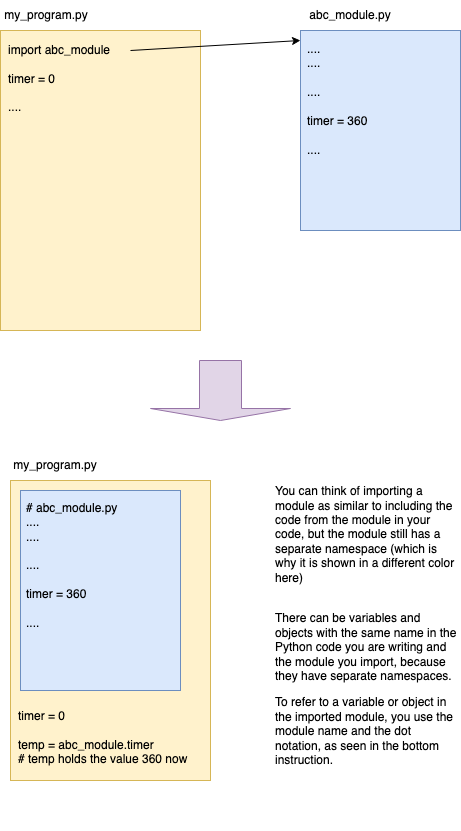

The diagram above was exported from draw.io. Its source (the exported page's mxGraphModel, read from the mxfile embedded in the PNG):
<mxGraphModel dx="913" dy="828" grid="1" gridSize="10" guides="1" tooltips="1" connect="1" arrows="1" fold="1" page="1" pageScale="1" pageWidth="2000" pageHeight="2000" math="0" shadow="0">
  <root>
    <mxCell id="0" />
    <mxCell id="1" parent="0" />
    <mxCell id="Cv9ow1T0kfSpw0pZ_6T7-5" value="" style="group;spacing=7;" vertex="1" connectable="0" parent="1">
      <mxGeometry x="420" y="50" width="160" height="230" as="geometry" />
    </mxCell>
    <mxCell id="Cv9ow1T0kfSpw0pZ_6T7-2" value="&lt;div&gt;....&lt;/div&gt;&lt;div&gt;....&lt;/div&gt;&lt;div&gt;&lt;br&gt;&lt;/div&gt;&lt;div&gt;....&lt;/div&gt;&lt;div&gt;&lt;br&gt;&lt;/div&gt;&lt;div&gt;timer = 360&lt;/div&gt;&lt;div&gt;&lt;br&gt;&lt;/div&gt;&lt;div&gt;....&lt;/div&gt;&lt;div&gt;&lt;br&gt;&lt;/div&gt;" style="whiteSpace=wrap;html=1;fillColor=#dae8fc;strokeColor=#6c8ebf;align=left;verticalAlign=top;spacing=7;" vertex="1" parent="Cv9ow1T0kfSpw0pZ_6T7-5">
      <mxGeometry y="30" width="160" height="200" as="geometry" />
    </mxCell>
    <mxCell id="Cv9ow1T0kfSpw0pZ_6T7-4" value="abc_module.py" style="text;html=1;strokeColor=none;fillColor=none;align=center;verticalAlign=middle;whiteSpace=wrap;rounded=0;" vertex="1" parent="Cv9ow1T0kfSpw0pZ_6T7-5">
      <mxGeometry width="100" height="30" as="geometry" />
    </mxCell>
    <mxCell id="Cv9ow1T0kfSpw0pZ_6T7-6" value="" style="group" vertex="1" connectable="0" parent="1">
      <mxGeometry x="120" y="50" width="240" height="330" as="geometry" />
    </mxCell>
    <mxCell id="Cv9ow1T0kfSpw0pZ_6T7-1" value="&lt;div&gt;import abc_module&lt;/div&gt;&lt;div&gt;&lt;br&gt;&lt;/div&gt;&lt;div&gt;timer = 0&lt;/div&gt;&lt;div&gt;&lt;br&gt;&lt;/div&gt;&lt;div&gt;....&lt;br&gt;&lt;/div&gt;" style="whiteSpace=wrap;html=1;fillColor=#fff2cc;strokeColor=#d6b656;align=left;spacing=8;verticalAlign=top;" vertex="1" parent="Cv9ow1T0kfSpw0pZ_6T7-6">
      <mxGeometry y="30" width="200" height="300" as="geometry" />
    </mxCell>
    <mxCell id="Cv9ow1T0kfSpw0pZ_6T7-3" value="my_program.py" style="text;html=1;strokeColor=none;fillColor=none;align=center;verticalAlign=middle;whiteSpace=wrap;rounded=0;" vertex="1" parent="Cv9ow1T0kfSpw0pZ_6T7-6">
      <mxGeometry x="16" width="60" height="30" as="geometry" />
    </mxCell>
    <mxCell id="Cv9ow1T0kfSpw0pZ_6T7-10" value="" style="endArrow=classic;html=1;rounded=0;strokeColor=default;entryX=0;entryY=0.05;entryDx=0;entryDy=0;entryPerimeter=0;" edge="1" parent="Cv9ow1T0kfSpw0pZ_6T7-6" target="Cv9ow1T0kfSpw0pZ_6T7-2">
      <mxGeometry width="50" height="50" relative="1" as="geometry">
        <mxPoint x="130" y="50" as="sourcePoint" />
        <mxPoint x="180" as="targetPoint" />
      </mxGeometry>
    </mxCell>
    <mxCell id="Cv9ow1T0kfSpw0pZ_6T7-11" value="" style="shape=singleArrow;direction=south;whiteSpace=wrap;html=1;align=left;verticalAlign=top;fillColor=#e1d5e7;strokeColor=#9673a6;" vertex="1" parent="1">
      <mxGeometry x="270" y="410" width="140" height="60" as="geometry" />
    </mxCell>
    <mxCell id="Cv9ow1T0kfSpw0pZ_6T7-12" value="" style="group" vertex="1" connectable="0" parent="1">
      <mxGeometry x="130" y="500" width="240" height="330" as="geometry" />
    </mxCell>
    <mxCell id="Cv9ow1T0kfSpw0pZ_6T7-13" value="&lt;div&gt;&lt;br&gt;&lt;/div&gt;&lt;div&gt;&lt;br&gt;&lt;/div&gt;&lt;div&gt;&lt;br&gt;&lt;/div&gt;&lt;div&gt;&lt;br&gt;&lt;/div&gt;&lt;div&gt;&lt;br&gt;&lt;/div&gt;&lt;div&gt;&lt;br&gt;&lt;/div&gt;&lt;div&gt;&lt;br&gt;&lt;/div&gt;&lt;div&gt;&lt;br&gt;&lt;/div&gt;&lt;div&gt;&lt;br&gt;&lt;/div&gt;&lt;div&gt;&lt;br&gt;&lt;/div&gt;&lt;div&gt;&lt;br&gt;&lt;/div&gt;&lt;div&gt;&lt;br&gt;&lt;/div&gt;&lt;div&gt;&lt;br&gt;&lt;/div&gt;&lt;div&gt;&lt;br&gt;&lt;/div&gt;&lt;div&gt;&lt;br&gt;&lt;/div&gt;&lt;div&gt;timer = 0&lt;/div&gt;&lt;div&gt;&lt;br&gt;&lt;/div&gt;&lt;div&gt;temp = abc_module.timer&lt;/div&gt;&lt;div&gt;# temp holds the value 360 now&lt;br&gt;&lt;/div&gt;" style="whiteSpace=wrap;html=1;fillColor=#fff2cc;strokeColor=#d6b656;align=left;spacing=8;verticalAlign=top;" vertex="1" parent="Cv9ow1T0kfSpw0pZ_6T7-12">
      <mxGeometry y="30" width="200" height="300" as="geometry" />
    </mxCell>
    <mxCell id="Cv9ow1T0kfSpw0pZ_6T7-14" value="my_program.py" style="text;html=1;strokeColor=none;fillColor=none;align=center;verticalAlign=middle;whiteSpace=wrap;rounded=0;" vertex="1" parent="Cv9ow1T0kfSpw0pZ_6T7-12">
      <mxGeometry x="15" width="60" height="30" as="geometry" />
    </mxCell>
    <mxCell id="Cv9ow1T0kfSpw0pZ_6T7-16" value="" style="group" vertex="1" connectable="0" parent="Cv9ow1T0kfSpw0pZ_6T7-12">
      <mxGeometry x="10" y="10" width="160" height="230" as="geometry" />
    </mxCell>
    <mxCell id="Cv9ow1T0kfSpw0pZ_6T7-17" value="# abc_module.py&lt;br&gt;&lt;div&gt;....&lt;/div&gt;&lt;div&gt;....&lt;/div&gt;&lt;div&gt;&lt;br&gt;&lt;/div&gt;&lt;div&gt;....&lt;/div&gt;&lt;div&gt;&lt;br&gt;&lt;/div&gt;&lt;div&gt;timer = 360&lt;/div&gt;&lt;div&gt;&lt;br&gt;&lt;/div&gt;&lt;div&gt;....&lt;/div&gt;&lt;div&gt;&lt;br&gt;&lt;/div&gt;" style="whiteSpace=wrap;html=1;fillColor=#dae8fc;strokeColor=#6c8ebf;align=left;verticalAlign=top;spacing=6;" vertex="1" parent="Cv9ow1T0kfSpw0pZ_6T7-16">
      <mxGeometry y="30" width="160" height="200" as="geometry" />
    </mxCell>
    <mxCell id="Cv9ow1T0kfSpw0pZ_6T7-22" value="&lt;div&gt;&lt;br&gt;&lt;/div&gt;&lt;div&gt;You can think of importing a module as similar to including the code from the module in your code, but the module still has a separate namespace (which is why it is shown in a different color here)&lt;br&gt;&lt;/div&gt;&lt;div&gt;&lt;br&gt;&lt;/div&gt;&lt;p&gt;There can be variables and objects with the same name in the Python code you are writing and the module you import, because they have separate namespaces. &lt;br&gt;&lt;/p&gt;&lt;p&gt;To refer to a variable or object in the imported module, you use the module name and the dot notation, as seen in the bottom instruction.&lt;br&gt;&lt;/p&gt;" style="text;html=1;strokeColor=none;fillColor=none;spacing=5;spacingTop=-20;whiteSpace=wrap;overflow=hidden;rounded=0;align=left;verticalAlign=top;" vertex="1" parent="1">
      <mxGeometry x="390" y="530" width="190" height="350" as="geometry" />
    </mxCell>
  </root>
</mxGraphModel>